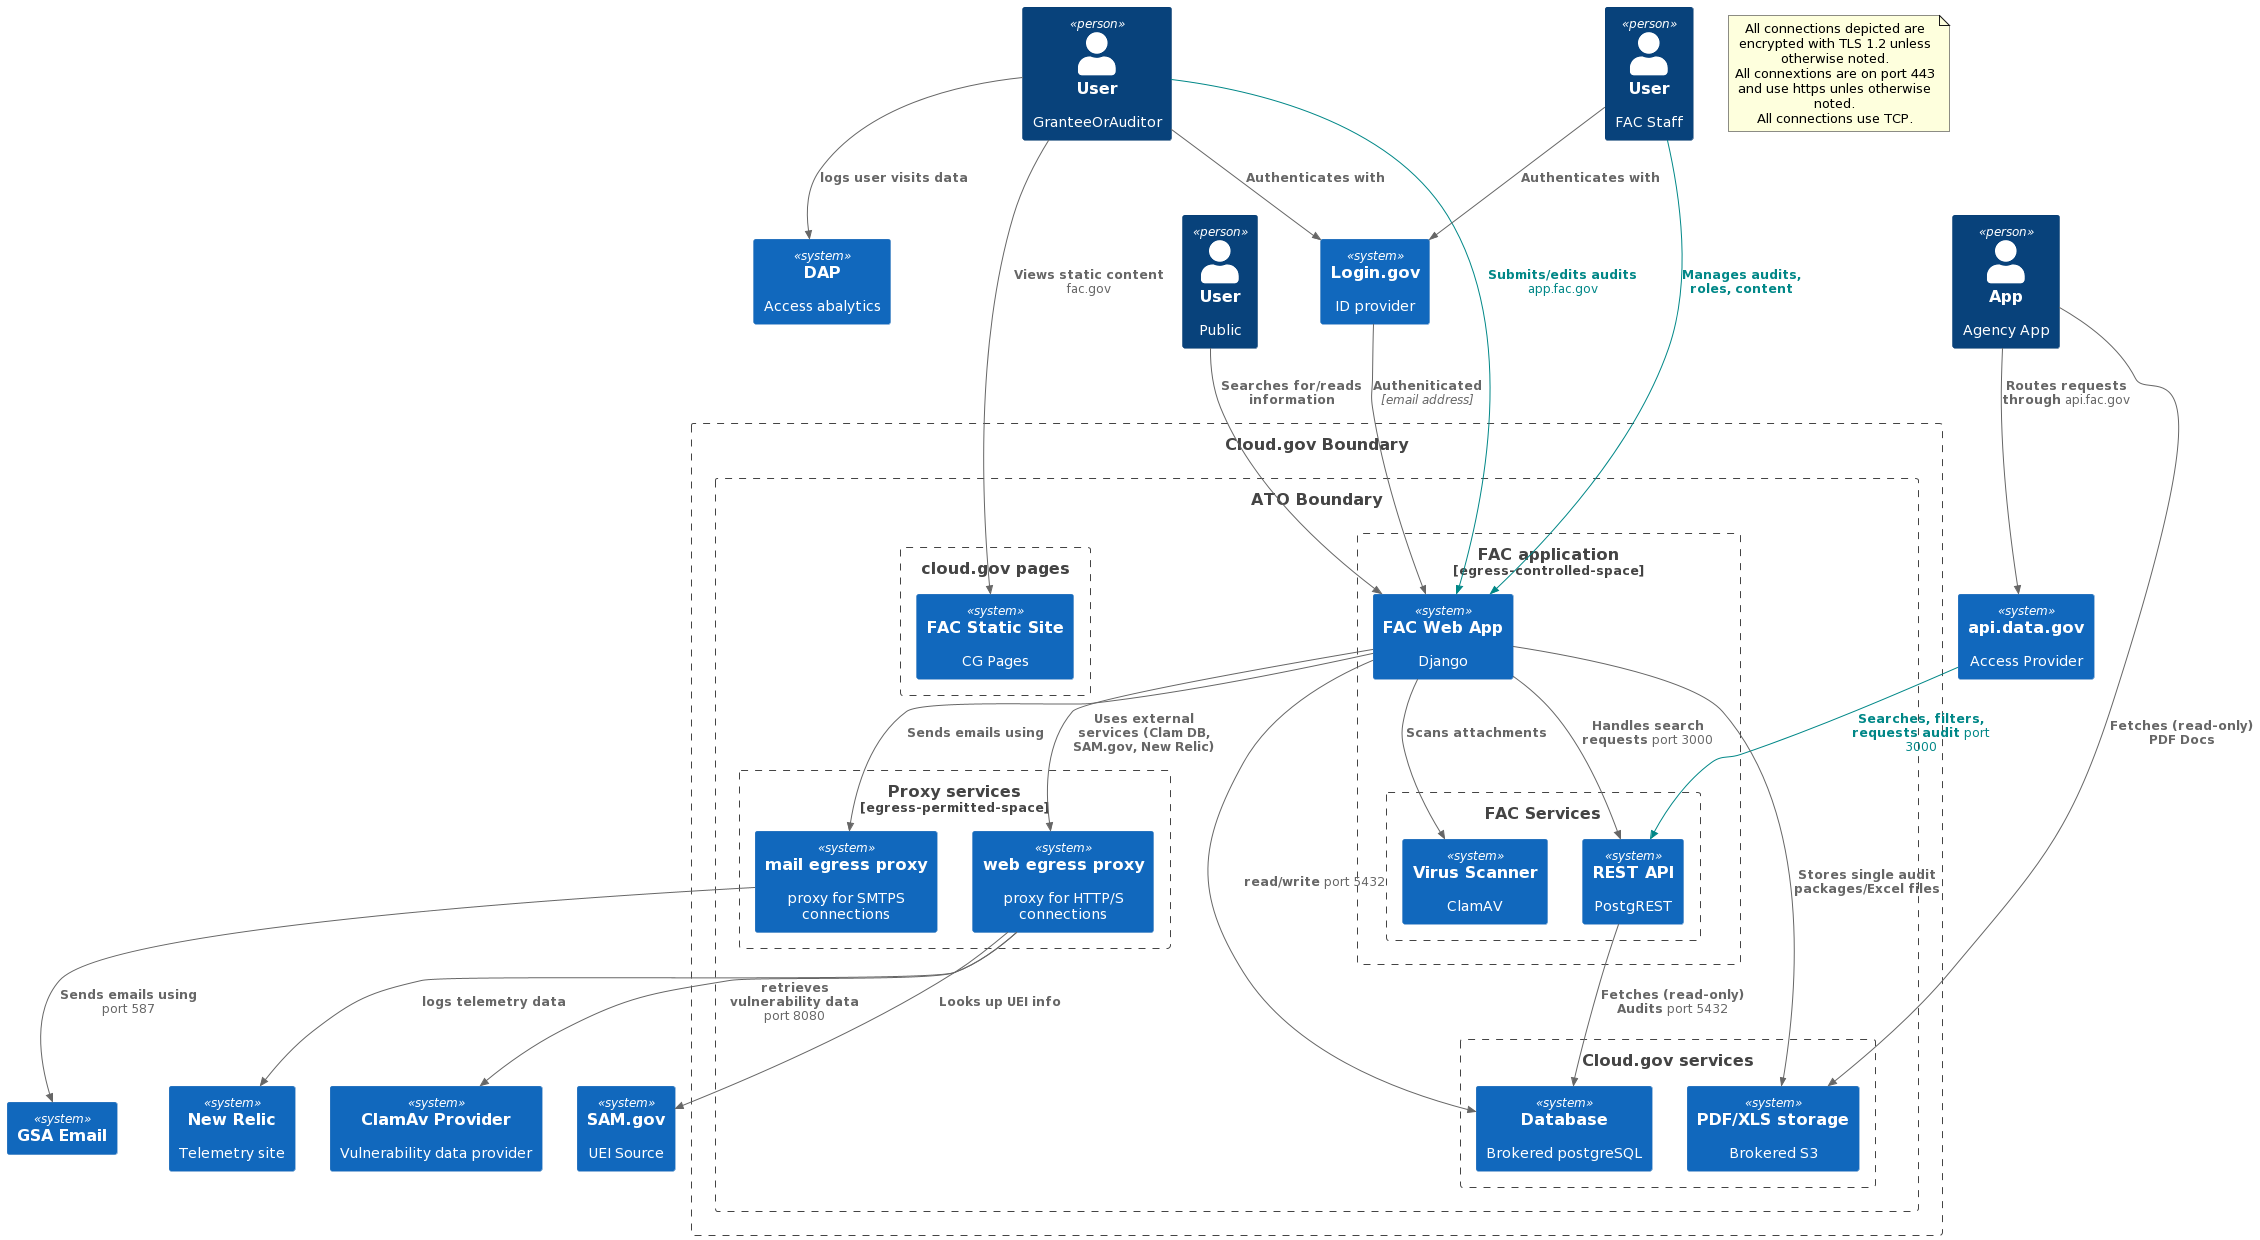

The diagram above was rendered by PlantUML. Its source (embedded in the PNG):
@startuml
!include https://raw.githubusercontent.com/plantuml-stdlib/C4-PlantUML/master/C4_Container.puml

Person(User, "User", "GranteeOrAuditor")
Person(Public, "User", "Public")
Person(Staff, "User", "FAC Staff")
Person(AgencyApp, "App", "Agency App")

note as ConnectionNote
All connections depicted are encrypted with TLS 1.2 unless otherwise noted. 
All connextions are on port 443 and use https unles otherwise noted.
All connections use TCP. 
end note


Boundary(cloudgov, "Cloud.gov Boundary") {
    Boundary(atob, "ATO Boundary") {
        Boundary(backend, "FAC application", "egress-controlled-space") {
            System(django, "FAC Web App", "Django") 
            Boundary(services, "FAC Services") {
                System(api, "REST API ", "PostgREST")
                System(scan, "Virus Scanner", "ClamAV")
            }
        }
        Boundary(proxy, "Proxy services", "egress-permitted-space"){
            System(https_proxy, "web egress proxy", "proxy for HTTP/S connections")
            System(mail_proxy, "mail egress proxy", "proxy for SMTPS connections")
        }
        Boundary(pages, "cloud.gov pages") {
            System(static, "FAC Static Site", "CG Pages") 
        }
        Boundary(cloudgov-services,"Cloud.gov services") {
            System(db, "Database", "Brokered postgreSQL")
            System(s3, "PDF/XLS storage", "Brokered S3")
        }
    }
}

    System(Login, "Login.gov", "ID provider")
    System(datagov, "api.data.gov", "Access Provider")
    System(samgov, "SAM.gov", "UEI Source")
    System(Email, "GSA Email")
    System(relic, "New Relic", "Telemetry site")
    System(dap, "DAP", "Access abalytics")
    System(clamav, "ClamAv Provider", "Vulnerability data provider")


AddRelTag("authenticated", $lineColor="#008787", $textColor="#008787")
Rel(User, django, "Submits/edits audits", $tags="authenticated") app.fac.gov
Rel(User, static, "Views static content") fac.gov
Rel(User, dap, "logs user visits data")
Rel(Public, django, "Searches for/reads information")
Rel(Staff, django, "Manages audits, roles, content", $tags="authenticated")

Rel(User, Login, "Authenticates with")
Rel(Staff, Login, "Authenticates with")
Rel(AgencyApp, datagov, "Routes requests through") api.fac.gov



Rel(datagov, api, "Searches, filters, requests audit", $tags="authenticated") port 3000
Rel(Login, django, "Autheniticated", "email address")

Rel(api, db, "Fetches (read-only) Audits") port 5432
Rel(AgencyApp, s3, "Fetches (read-only) PDF Docs")

Rel(django, https_proxy, "Uses external services (Clam DB, SAM.gov, New Relic)")
Rel(https_proxy, samgov, "Looks up UEI info")
Rel(https_proxy, clamav, "retrieves vulnerability data") port 8080
Rel(https_proxy, relic, "logs telemetry data")
Rel(django, mail_proxy, "Sends emails using")
Rel(mail_proxy, Email, "Sends emails using") port 587
Rel(django, scan, "Scans attachments")
Rel(django, db, "read/write") port 5432
Rel(django, s3, "Stores single audit packages/Excel files")
Rel(django, api, "Handles search requests") port 3000
@enduml